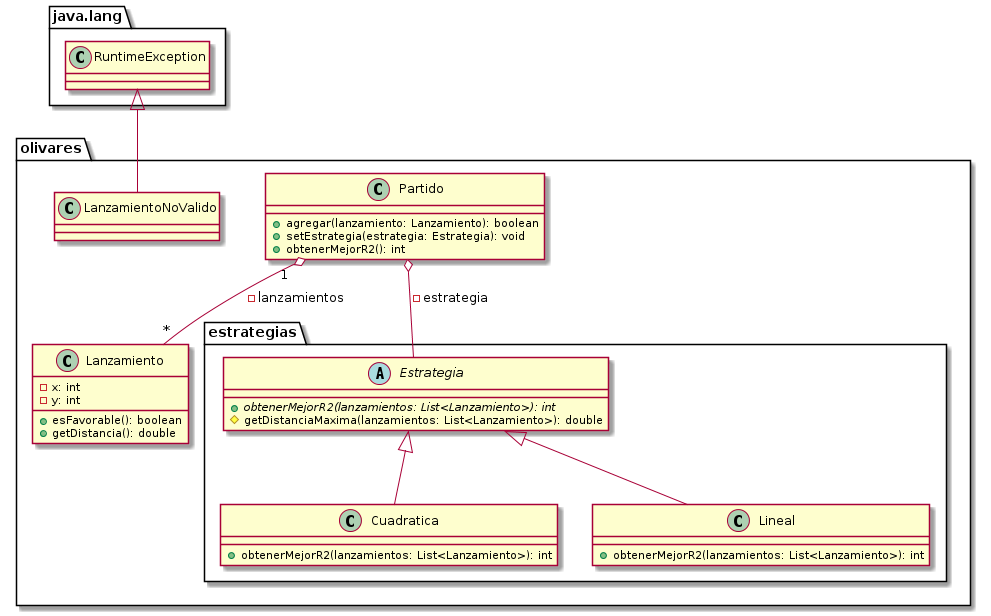

The diagram above was rendered by PlantUML. Its source (embedded in the PNG):
@startuml

package "java.lang" {
	class RuntimeException
}

package "olivares" {
	Partido "1" o-- "*" Lanzamiento: -lanzamientos
	package "estrategias" {
		Estrategia <|-- Cuadratica
		Estrategia <|-- Lineal
	}
	Partido o-- Estrategia: -estrategia
	RuntimeException <|-- LanzamientoNoValido
}

class Lanzamiento {
	-x: int
	-y: int
	+esFavorable(): boolean
	+getDistancia(): double
}
class Partido {
	+agregar(lanzamiento: Lanzamiento): boolean
	+setEstrategia(estrategia: Estrategia): void
	+obtenerMejorR2(): int
}
abstract class Estrategia {
	{abstract} +obtenerMejorR2(lanzamientos: List<Lanzamiento>): int
	#getDistanciaMaxima(lanzamientos: List<Lanzamiento>): double
}
class Lineal {
	+obtenerMejorR2(lanzamientos: List<Lanzamiento>): int
}
class Cuadratica {
	+obtenerMejorR2(lanzamientos: List<Lanzamiento>): int
}
@enduml